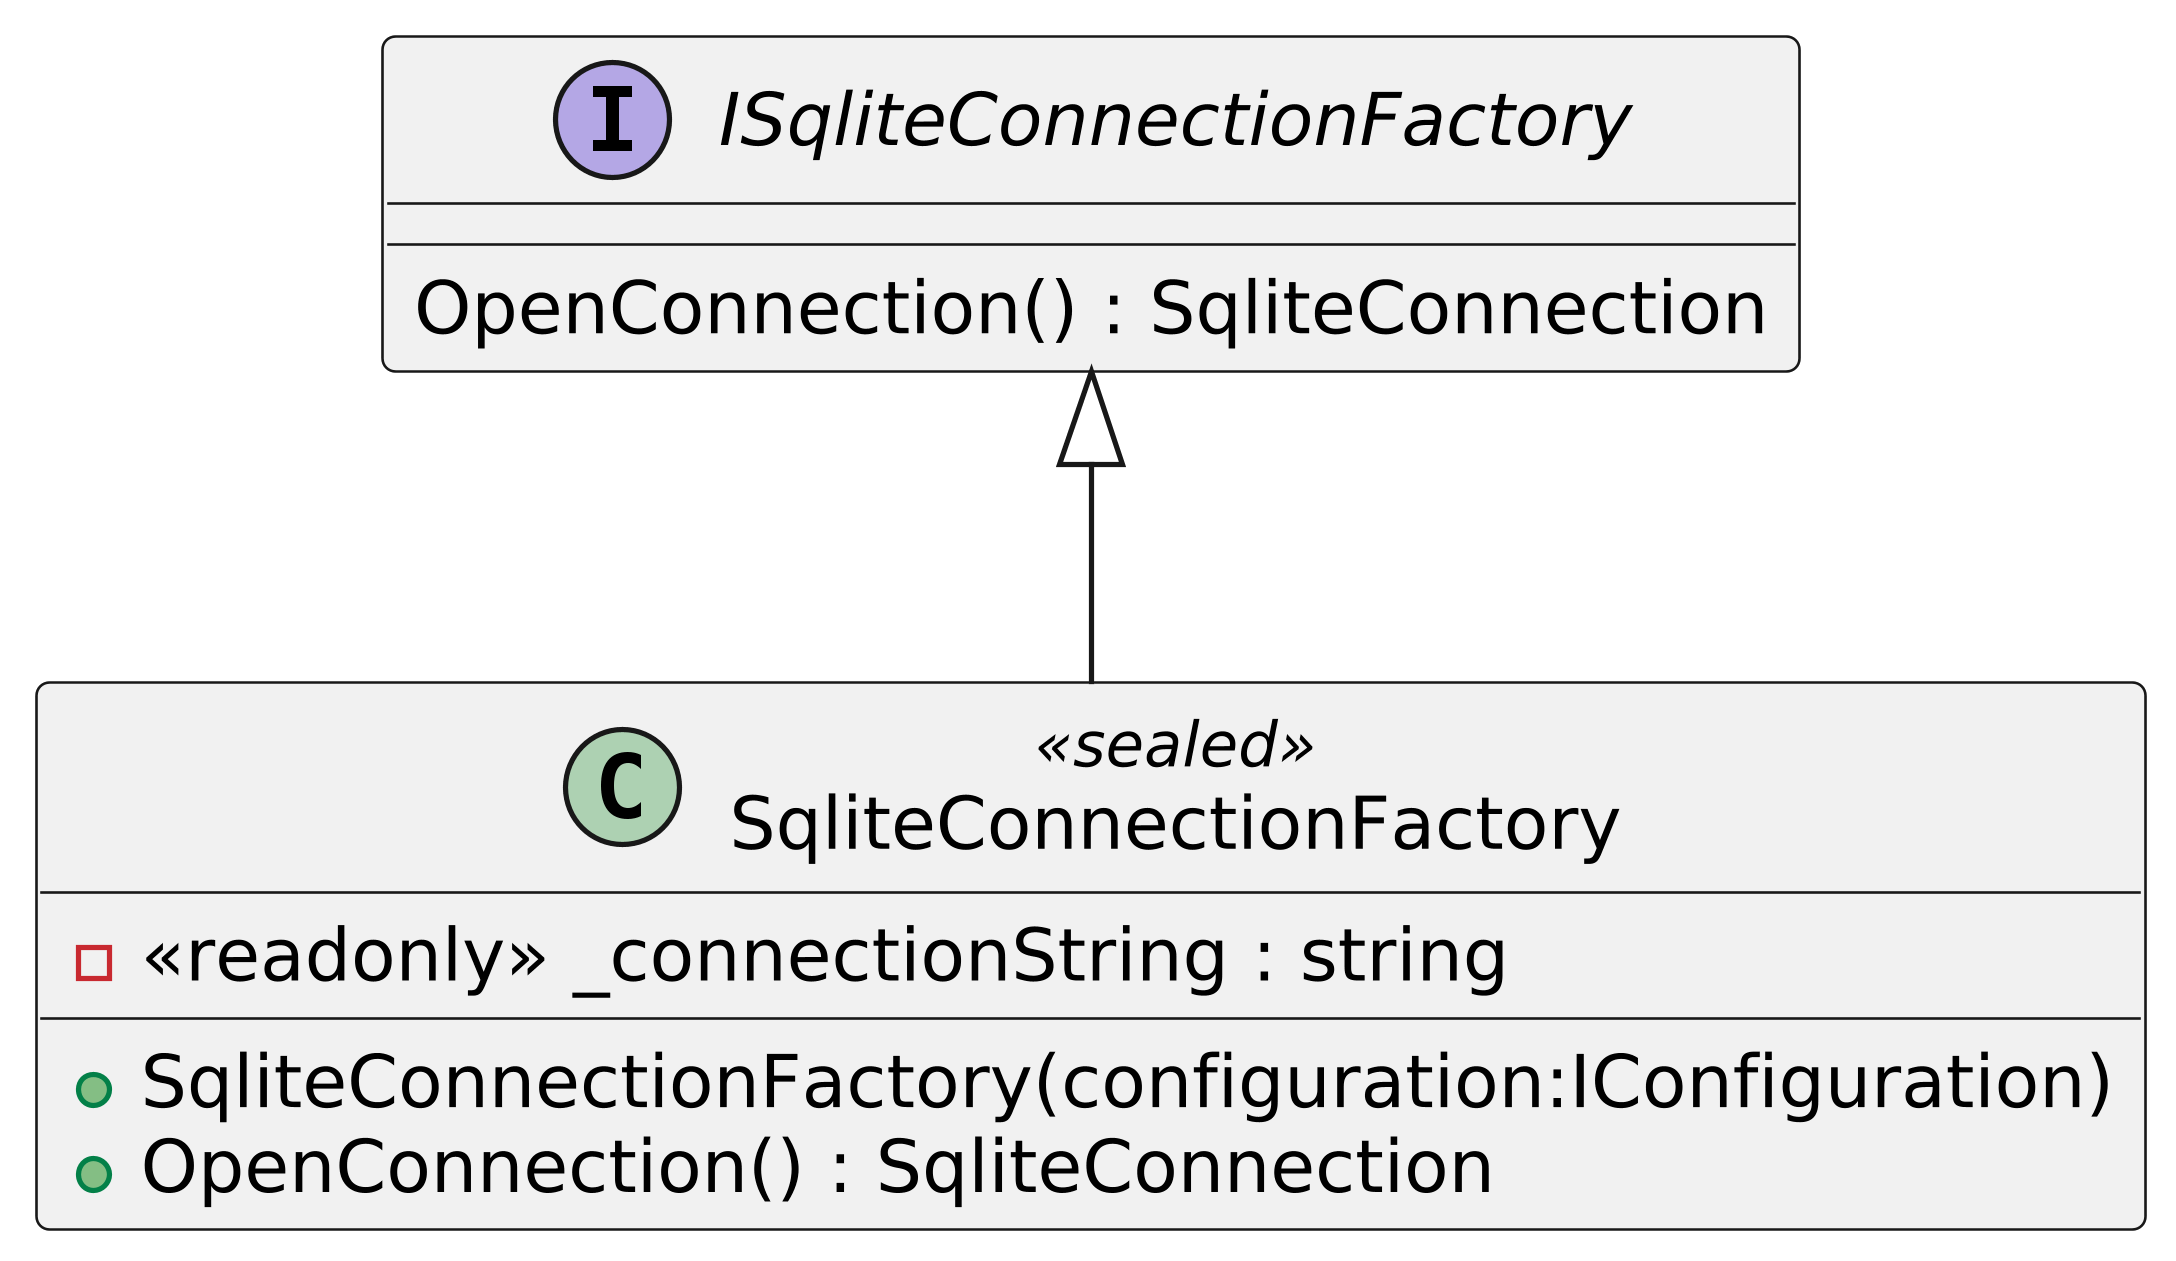

The diagram above was rendered by PlantUML. Its source (embedded in the PNG):
@startuml
skinparamlocked dpi 500
interface ISqliteConnectionFactory {
    OpenConnection() : SqliteConnection
}
class SqliteConnectionFactory <<sealed>> {
    - <<readonly>> _connectionString : string
    + SqliteConnectionFactory(configuration:IConfiguration)
    + OpenConnection() : SqliteConnection
}
ISqliteConnectionFactory <|-- SqliteConnectionFactory
@enduml